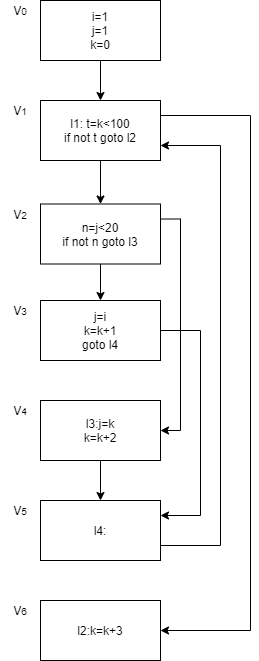

The diagram above was exported from draw.io. Its source (the exported page's mxGraphModel, read from the mxfile embedded in the PNG):
<mxGraphModel dx="320" dy="790" grid="1" gridSize="10" guides="1" tooltips="1" connect="1" arrows="1" fold="1" page="1" pageScale="1" pageWidth="1169" pageHeight="827" math="0" shadow="0">
  <root>
    <mxCell id="0" />
    <mxCell id="1" parent="0" />
    <mxCell id="20" value="" style="edgeStyle=orthogonalEdgeStyle;rounded=0;orthogonalLoop=1;jettySize=auto;html=1;" edge="1" parent="1" source="2" target="5">
      <mxGeometry relative="1" as="geometry" />
    </mxCell>
    <mxCell id="22" style="edgeStyle=orthogonalEdgeStyle;rounded=0;orthogonalLoop=1;jettySize=auto;html=1;exitX=1;exitY=0.25;exitDx=0;exitDy=0;entryX=1;entryY=0.5;entryDx=0;entryDy=0;" edge="1" parent="1" source="2" target="7">
      <mxGeometry relative="1" as="geometry" />
    </mxCell>
    <mxCell id="2" value="n=j&amp;lt;20&lt;br&gt;if not n goto l3" style="rounded=0;whiteSpace=wrap;html=1;" vertex="1" parent="1">
      <mxGeometry x="160" y="383.5" width="120" height="60" as="geometry" />
    </mxCell>
    <mxCell id="19" value="" style="edgeStyle=orthogonalEdgeStyle;rounded=0;orthogonalLoop=1;jettySize=auto;html=1;" edge="1" parent="1" source="3" target="2">
      <mxGeometry relative="1" as="geometry" />
    </mxCell>
    <mxCell id="21" style="edgeStyle=orthogonalEdgeStyle;rounded=0;orthogonalLoop=1;jettySize=auto;html=1;exitX=1;exitY=0.25;exitDx=0;exitDy=0;entryX=1;entryY=0.5;entryDx=0;entryDy=0;" edge="1" parent="1" source="3" target="8">
      <mxGeometry relative="1" as="geometry">
        <Array as="points">
          <mxPoint x="370" y="295" />
          <mxPoint x="370" y="810" />
        </Array>
      </mxGeometry>
    </mxCell>
    <mxCell id="3" value="l1: t=k&amp;lt;100&lt;br&gt;if not t goto l2&lt;br&gt;" style="rounded=0;whiteSpace=wrap;html=1;" vertex="1" parent="1">
      <mxGeometry x="160" y="280" width="120" height="60" as="geometry" />
    </mxCell>
    <mxCell id="18" value="" style="edgeStyle=orthogonalEdgeStyle;rounded=0;orthogonalLoop=1;jettySize=auto;html=1;" edge="1" parent="1" source="4" target="3">
      <mxGeometry relative="1" as="geometry" />
    </mxCell>
    <mxCell id="4" value="i=1&lt;br&gt;j=1&lt;br&gt;k=0" style="rounded=0;whiteSpace=wrap;html=1;" vertex="1" parent="1">
      <mxGeometry x="160" y="180" width="120" height="60" as="geometry" />
    </mxCell>
    <mxCell id="24" style="edgeStyle=orthogonalEdgeStyle;rounded=0;orthogonalLoop=1;jettySize=auto;html=1;exitX=1;exitY=0.5;exitDx=0;exitDy=0;entryX=1;entryY=0.25;entryDx=0;entryDy=0;" edge="1" parent="1" source="5" target="6">
      <mxGeometry relative="1" as="geometry">
        <Array as="points">
          <mxPoint x="320" y="510" />
          <mxPoint x="320" y="695" />
        </Array>
      </mxGeometry>
    </mxCell>
    <mxCell id="5" value="j=i&lt;br&gt;k=k+1&lt;br&gt;goto l4" style="rounded=0;whiteSpace=wrap;html=1;" vertex="1" parent="1">
      <mxGeometry x="160" y="480" width="120" height="60" as="geometry" />
    </mxCell>
    <mxCell id="25" style="edgeStyle=orthogonalEdgeStyle;rounded=0;orthogonalLoop=1;jettySize=auto;html=1;exitX=1;exitY=0.75;exitDx=0;exitDy=0;entryX=1;entryY=0.75;entryDx=0;entryDy=0;" edge="1" parent="1" source="6" target="3">
      <mxGeometry relative="1" as="geometry">
        <Array as="points">
          <mxPoint x="340" y="725" />
          <mxPoint x="340" y="325" />
        </Array>
      </mxGeometry>
    </mxCell>
    <mxCell id="6" value="l4:" style="rounded=0;whiteSpace=wrap;html=1;" vertex="1" parent="1">
      <mxGeometry x="160" y="680" width="120" height="60" as="geometry" />
    </mxCell>
    <mxCell id="26" value="" style="edgeStyle=orthogonalEdgeStyle;rounded=0;orthogonalLoop=1;jettySize=auto;exitX=0.5;exitY=1;exitDx=0;exitDy=0;entryX=0.5;entryY=0;entryDx=0;entryDy=0;html=1;" edge="1" parent="1" source="7" target="6">
      <mxGeometry relative="1" as="geometry" />
    </mxCell>
    <mxCell id="7" value="l3:j=k&lt;br&gt;k=k+2&lt;br&gt;" style="rounded=0;whiteSpace=wrap;html=1;" vertex="1" parent="1">
      <mxGeometry x="160" y="580" width="120" height="60" as="geometry" />
    </mxCell>
    <mxCell id="8" value="l2:k=k+3" style="rounded=0;whiteSpace=wrap;html=1;" vertex="1" parent="1">
      <mxGeometry x="160" y="780" width="120" height="60" as="geometry" />
    </mxCell>
    <mxCell id="11" value="V&lt;span style=&quot;font-size: 10px&quot;&gt;0&lt;/span&gt;" style="text;html=1;strokeColor=none;fillColor=none;align=center;verticalAlign=middle;whiteSpace=wrap;rounded=0;" vertex="1" parent="1">
      <mxGeometry x="120" y="180" width="40" height="20" as="geometry" />
    </mxCell>
    <mxCell id="12" value="V&lt;span style=&quot;font-size: 10px&quot;&gt;3&lt;/span&gt;" style="text;html=1;strokeColor=none;fillColor=none;align=center;verticalAlign=middle;whiteSpace=wrap;rounded=0;" vertex="1" parent="1">
      <mxGeometry x="120" y="480" width="40" height="20" as="geometry" />
    </mxCell>
    <mxCell id="13" value="V&lt;span style=&quot;font-size: 10px&quot;&gt;2&lt;/span&gt;" style="text;html=1;strokeColor=none;fillColor=none;align=center;verticalAlign=middle;whiteSpace=wrap;rounded=0;" vertex="1" parent="1">
      <mxGeometry x="120" y="383.5" width="40" height="20" as="geometry" />
    </mxCell>
    <mxCell id="14" value="V&lt;span style=&quot;font-size: 10px&quot;&gt;1&lt;/span&gt;" style="text;html=1;strokeColor=none;fillColor=none;align=center;verticalAlign=middle;whiteSpace=wrap;rounded=0;" vertex="1" parent="1">
      <mxGeometry x="120" y="280" width="40" height="20" as="geometry" />
    </mxCell>
    <mxCell id="15" value="V&lt;span style=&quot;font-size: 10px&quot;&gt;4&lt;/span&gt;" style="text;html=1;strokeColor=none;fillColor=none;align=center;verticalAlign=middle;whiteSpace=wrap;rounded=0;" vertex="1" parent="1">
      <mxGeometry x="120" y="580" width="40" height="20" as="geometry" />
    </mxCell>
    <mxCell id="16" value="V&lt;span style=&quot;font-size: 10px&quot;&gt;5&lt;/span&gt;" style="text;html=1;strokeColor=none;fillColor=none;align=center;verticalAlign=middle;whiteSpace=wrap;rounded=0;" vertex="1" parent="1">
      <mxGeometry x="120" y="680" width="40" height="20" as="geometry" />
    </mxCell>
    <mxCell id="17" value="V&lt;span style=&quot;font-size: 10px&quot;&gt;6&lt;/span&gt;" style="text;html=1;strokeColor=none;fillColor=none;align=center;verticalAlign=middle;whiteSpace=wrap;rounded=0;" vertex="1" parent="1">
      <mxGeometry x="120" y="780" width="40" height="20" as="geometry" />
    </mxCell>
  </root>
</mxGraphModel>